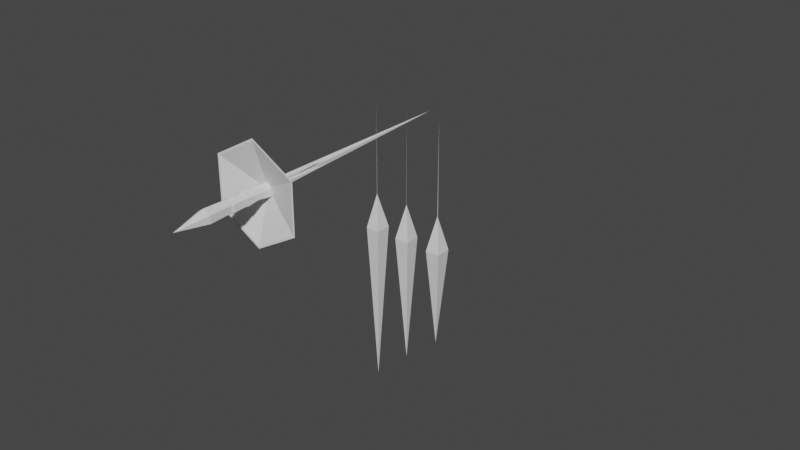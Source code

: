 # Source: Clarity.blend  (saved by Blender 3.6.13; exported with 4.5.12 LTS)
import bpy
from mathutils import Matrix  # noqa: F401  (used for matrix-valued properties, if any)

bpy.ops.wm.read_factory_settings(use_empty=True)
scene = bpy.context.scene
scene.name = 'Scene'

# ---- collections
col_collection = bpy.data.collections.new('Collection'); scene.collection.children.link(col_collection)

# ---- materials (node trees are filled in below, after node groups)
mat_material = bpy.data.materials.new('Material')
mat_material.alpha_threshold = 0.0
mat_material.use_transparent_shadow = False
mat_material.roughness = 0.5
mat_material.line_color = (0.0, 0.0, 0.0, 1.0)
mat_material_001 = bpy.data.materials.new('Material.001')
mat_material_001.alpha_threshold = 0.0
mat_material_001.use_transparent_shadow = False
mat_material_001.roughness = 0.5
mat_material_001.line_color = (0.0, 0.0, 0.0, 1.0)
mat_material_002 = bpy.data.materials.new('Material.002')
mat_material_002.alpha_threshold = 0.0
mat_material_002.use_transparent_shadow = False
mat_material_002.roughness = 0.5
mat_material_002.line_color = (0.0, 0.0, 0.0, 1.0)

# ---- material node trees
mat_material.use_nodes = True; mat_material.node_tree.nodes.clear()
_N = mat_material.node_tree.nodes; _L = mat_material.node_tree.links
n0 = _N.new('ShaderNodeOutputMaterial'); n0.name = 'Material Output'; n0.location = (300, 300)
n1 = _N.new('ShaderNodeBsdfPrincipled'); n1.name = 'Principled BSDF'; n1.location = (10, 300)
n1.distribution = 'GGX'
n1.subsurface_method = 'RANDOM_WALK_SKIN'
n1.inputs[3].default_value = 1.45
n1.inputs[27].default_value = (0.0, 0.0, 0.0, 1.0)
n1.inputs[28].default_value = 1.0
_L.new(n1.outputs[0], n0.inputs[0])
n0.is_active_output = True
mat_material_001.use_nodes = True; mat_material_001.node_tree.nodes.clear()
_N = mat_material_001.node_tree.nodes; _L = mat_material_001.node_tree.links
n0 = _N.new('ShaderNodeOutputMaterial'); n0.name = 'Material Output'; n0.location = (300, 300)
n1 = _N.new('ShaderNodeBsdfPrincipled'); n1.name = 'Principled BSDF'; n1.location = (10, 300)
n1.distribution = 'GGX'
n1.subsurface_method = 'RANDOM_WALK_SKIN'
n1.inputs[3].default_value = 1.45
n1.inputs[27].default_value = (0.0, 0.0, 0.0, 1.0)
n1.inputs[28].default_value = 1.0
_L.new(n1.outputs[0], n0.inputs[0])
n0.is_active_output = True
mat_material_002.use_nodes = True; mat_material_002.node_tree.nodes.clear()
_N = mat_material_002.node_tree.nodes; _L = mat_material_002.node_tree.links
n0 = _N.new('ShaderNodeOutputMaterial'); n0.name = 'Material Output'; n0.location = (300, 300)
n1 = _N.new('ShaderNodeBsdfPrincipled'); n1.name = 'Principled BSDF'; n1.location = (10, 300)
n1.distribution = 'GGX'
n1.subsurface_method = 'RANDOM_WALK_SKIN'
n1.inputs[3].default_value = 1.45
n1.inputs[27].default_value = (0.0, 0.0, 0.0, 1.0)
n1.inputs[28].default_value = 1.0
_L.new(n1.outputs[0], n0.inputs[0])
n0.is_active_output = True

# ---- world
world_world = bpy.data.worlds.new('World'); scene.world = world_world
world_world.use_nodes = True; world_world.node_tree.nodes.clear()
_N = world_world.node_tree.nodes; _L = world_world.node_tree.links
n0 = _N.new('ShaderNodeOutputWorld'); n0.name = 'World Output'; n0.location = (300, 300)
n1 = _N.new('ShaderNodeBackground'); n1.name = 'Background'; n1.location = (10, 300)
n1.inputs[0].default_value = (0.05088, 0.05088, 0.05088, 1.0)
_L.new(n1.outputs[0], n0.inputs[0])
n0.is_active_output = True
world_world.color = (0.05088, 0.05088, 0.05088)
world_world.use_sun_shadow = False
world_world.sun_shadow_jitter_overblur = 0.0

# ---- meshes
me_cube = bpy.data.meshes.new('Cube')
me_cube.from_pydata([(1.913, 3.946, 0.1416), (1.077, 3.522, -0.2043), (1.077, 2.556, -0.4631), (1.913, 2.015, -0.376), (2.75, 2.44, -0.03013), (2.75, 3.406, 0.2287), (0.8781, 1.981, 3.615), (6.572, 7.481, -16.91)], [], [(1, 2, 6), (2, 3, 6), (3, 4, 6), (4, 5, 6), (5, 0, 6), (0, 1, 6), (1, 0, 7), (0, 5, 7), (5, 4, 7), (4, 3, 7), (3, 2, 7), (2, 1, 7)])
_uv = me_cube.uv_layers.new(name='UVMap')
_uv.uv.foreach_set('vector', [0.0, 0.0, 0.0, 0.0, 0.0, 0.0, 0.0, 0.0, 0.0, 0.0, 0.0, 0.0, 0.0, 0.0, 0.0, 0.0, 0.0, 0.0, 0.0, 0.0, 0.0, 0.0, 0.0, 0.0, 0.0, 0.0, 0.0, 0.0, 0.0, 0.0, 0.0, 0.0, 0.0, 0.0, 0.0, 0.0, 0.0, 0.0, 0.0, 0.0, 0.0, 0.0, 0.0, 0.0, 0.0, 0.0, 0.0, 0.0, 0.0, 0.0, 0.0, 0.0, 0.0, 0.0, 0.0, 0.0, 0.0, 0.0, 0.0, 0.0, 0.0, 0.0, 0.0, 0.0, 0.0, 0.0, 0.0, 0.0, 0.0, 0.0, 0.0, 0.0])
me_cube.materials.append(mat_material)
me_cube.use_mirror_vertex_groups = False
me_cube.update()
me_cube_003 = bpy.data.meshes.new('Cube.003')
me_cube_003.from_pydata([(1.863e-09, 1.0, 0.3), (-0.866, 0.5, 0.3), (-0.866, -0.5, 0.3), (1.863e-09, -1.0, 0.3), (0.866, -0.5, 0.3), (0.866, 0.5, 0.3), (3.104e-10, 0.0, 1.3), (0.0, 0.0, -7.0)], [], [(1, 2, 6), (2, 3, 6), (3, 4, 6), (4, 5, 6), (5, 0, 6), (0, 1, 6), (1, 0, 7), (0, 5, 7), (5, 4, 7), (4, 3, 7), (3, 2, 7), (2, 1, 7)])
_uv = me_cube_003.uv_layers.new(name='UVMap')
_uv.uv.foreach_set('vector', [0.0, 0.0, 0.0, 0.0, 0.0, 0.0, 0.0, 0.0, 0.0, 0.0, 0.0, 0.0, 0.0, 0.0, 0.0, 0.0, 0.0, 0.0, 0.0, 0.0, 0.0, 0.0, 0.0, 0.0, 0.0, 0.0, 0.0, 0.0, 0.0, 0.0, 0.0, 0.0, 0.0, 0.0, 0.0, 0.0, 0.0, 0.0, 0.0, 0.0, 0.0, 0.0, 0.0, 0.0, 0.0, 0.0, 0.0, 0.0, 0.0, 0.0, 0.0, 0.0, 0.0, 0.0, 0.0, 0.0, 0.0, 0.0, 0.0, 0.0, 0.0, 0.0, 0.0, 0.0, 0.0, 0.0, 0.0, 0.0, 0.0, 0.0, 0.0, 0.0])
me_cube_003.materials.append(mat_material_001)
me_cube_003.use_mirror_vertex_groups = False
me_cube_003.update()
me_cube_004 = bpy.data.meshes.new('Cube.004')
me_cube_004.from_pydata([(0.08863, 1.0, -1.01), (-0.7737, 0.5, -1.09), (-0.7737, -0.5, -1.09), (0.08863, -1.0, -1.01), (0.9509, -0.5, -0.93), (0.9509, 0.5, -0.93), (-0.3315, -3.416e-07, 3.508), (3.602, -3.06e-06, -40.89), (1.605, -0.3796, -20.72), (1.387, -1.903e-06, -20.74), (2.26, -1.827e-06, -20.66), (2.042, 0.3796, -20.68), (1.605, 0.3796, -20.72), (2.042, -0.3796, -20.68), (-0.5741, -5.916e-07, 0.9854), (-0.3376, -0.4114, 1.007), (0.1355, -0.4114, 1.051), (0.372, -4.733e-07, 1.073), (0.1355, 0.4114, 1.051), (-0.3376, 0.4114, 1.007)], [], [(2, 3, 15), (3, 4, 16), (4, 5, 17), (5, 0, 18), (7, 2, 9), (4, 7, 10), (5, 7, 11), (0, 7, 12), (0, 1, 19), (7, 4, 13), (7, 3, 8), (3, 2, 8), (2, 7, 8), (2, 1, 9), (1, 7, 9), (7, 5, 10), (5, 4, 10), (7, 0, 11), (0, 5, 11), (7, 1, 12), (1, 0, 12), (4, 3, 13), (3, 7, 13), (1, 2, 14), (2, 6, 14), (6, 1, 14), (3, 6, 15), (6, 2, 15), (4, 6, 16), (6, 3, 16), (5, 6, 17), (6, 4, 17), (0, 6, 18), (6, 5, 18), (1, 6, 19), (6, 0, 19)])
_uv = me_cube_004.uv_layers.new(name='UVMap')
_uv.uv.foreach_set('vector', [0.0, 0.0, 0.0, 0.0, 0.0, 0.0, 0.0, 0.0, 0.0, 0.0, 0.0, 0.0, 0.0, 0.0, 0.0, 0.0, 0.0, 0.0, 0.0, 0.0, 0.0, 0.0, 0.0, 0.0, 0.0, 0.0, 0.0, 0.0, 0.0, 0.0, 0.0, 0.0, 0.0, 0.0, 0.0, 0.0, 0.0, 0.0, 0.0, 0.0, 0.0, 0.0, 0.0, 0.0, 0.0, 0.0, 0.0, 0.0, 0.0, 0.0, 0.0, 0.0, 0.0, 0.0, 0.0, 0.0, 0.0, 0.0, 0.0, 0.0, 0.0, 0.0, 0.0, 0.0, 0.0, 0.0, 0.0, 0.0, 0.0, 0.0, 0.0, 0.0, 0.0, 0.0, 0.0, 0.0, 0.0, 0.0, 0.0, 0.0, 0.0, 0.0, 0.0, 0.0, 0.0, 0.0, 0.0, 0.0, 0.0, 0.0, 0.0, 0.0, 0.0, 0.0, 0.0, 0.0, 0.0, 0.0, 0.0, 0.0, 0.0, 0.0, 0.0, 0.0, 0.0, 0.0, 0.0, 0.0, 0.0, 0.0, 0.0, 0.0, 0.0, 0.0, 0.0, 0.0, 0.0, 0.0, 0.0, 0.0, 0.0, 0.0, 0.0, 0.0, 0.0, 0.0, 0.0, 0.0, 0.0, 0.0, 0.0, 0.0, 0.0, 0.0, 0.0, 0.0, 0.0, 0.0, 0.0, 0.0, 0.0, 0.0, 0.0, 0.0, 0.0, 0.0, 0.0, 0.0, 0.0, 0.0, 0.0, 0.0, 0.0, 0.0, 0.0, 0.0, 0.0, 0.0, 0.0, 0.0, 0.0, 0.0, 0.0, 0.0, 0.0, 0.0, 0.0, 0.0, 0.0, 0.0, 0.0, 0.0, 0.0, 0.0, 0.0, 0.0, 0.0, 0.0, 0.0, 0.0, 0.0, 0.0, 0.0, 0.0, 0.0, 0.0, 0.0, 0.0, 0.0, 0.0, 0.0, 0.0, 0.0, 0.0, 0.0, 0.0, 0.0, 0.0, 0.0, 0.0, 0.0, 0.0, 0.0, 0.0, 0.0, 0.0, 0.0, 0.0, 0.0, 0.0, 0.0, 0.0, 0.0, 0.0, 0.0, 0.0])
me_cube_004.materials.append(mat_material_002)
me_cube_004.use_mirror_vertex_groups = False
me_cube_004.update()
me_cube_002 = bpy.data.meshes.new('Cube.002')
me_cube_002.from_pydata([(-4.157, 2.4, -0.9364), (0.0001436, 4.8, -0.9364), (4.157, 2.4, -0.9364), (4.157, -2.4, -0.9364), (0.0001438, -4.8, -0.9364), (-4.157, -2.4, -0.9364), (0.0001437, -7.356e-05, 0.6636), (-3.991, 2.304, -0.9364), (0.0001436, 4.608, -0.9364), (3.991, 2.304, -0.9364), (3.991, -2.304, -0.9364), (0.0001438, -4.608, -0.9364), (-3.991, -2.304, -0.9364), (3.464, -2.8, -0.9364), (2.771, -3.2, -0.9364), (2.079, -3.6, -0.9364), (1.386, -4.0, -0.9364), (0.693, -4.4, -0.9364), (3.326, -2.688, -0.9364), (2.661, -3.072, -0.9364), (1.995, -3.456, -0.9364), (1.33, -3.84, -0.9364), (0.6653, -4.224, -0.9364), (-4.157, -1.6, -0.9364), (-4.157, -0.8001, -0.9364), (-4.157, -7.35e-05, -0.9364), (-4.157, 0.7999, -0.9364), (-4.157, 1.6, -0.9364), (-3.991, -1.536, -0.9364), (-3.991, -0.7681, -0.9364), (-3.991, -7.342e-05, -0.9364), (-3.991, 0.7679, -0.9364), (-3.991, 1.536, -0.9364), (-0.6927, -4.4, -0.9364), (-1.385, -4.0, -0.9364), (-2.078, -3.6, -0.9364), (-2.771, -3.2, -0.9364), (-3.464, -2.8, -0.9364), (-0.665, -4.224, -0.9364), (-1.33, -3.84, -0.9364), (-1.995, -3.456, -0.9364), (-2.66, -3.072, -0.9364), (-3.325, -2.688, -0.9364), (0.693, 4.4, -0.9364), (1.386, 4.0, -0.9364), (2.079, 3.6, -0.9364), (2.771, 3.2, -0.9364), (3.464, 2.8, -0.9364), (0.6653, 4.224, -0.9364), (1.33, 3.84, -0.9364), (1.995, 3.456, -0.9364), (2.661, 3.072, -0.9364), (3.326, 2.688, -0.9364), (4.157, 1.6, -0.9364), (4.157, 0.7999, -0.9364), (4.157, -7.36e-05, -0.9364), (4.157, -0.8001, -0.9364), (4.157, -1.6, -0.9364), (3.991, 1.536, -0.9364), (3.991, 0.7679, -0.9364), (3.991, -7.368e-05, -0.9364), (3.991, -0.7681, -0.9364), (3.991, -1.536, -0.9364), (-3.464, 2.8, -0.9364), (-2.771, 3.2, -0.9364), (-2.078, 3.6, -0.9364), (-1.385, 4.0, -0.9364), (-0.6927, 4.4, -0.9364), (-3.325, 2.688, -0.9364), (-2.66, 3.072, -0.9364), (-1.995, 3.456, -0.9364), (-1.33, 3.84, -0.9364), (-0.665, 4.224, -0.9364), (-0.1644, -0.2943, 0.6899), (0.1736, -0.2941, 0.6916), (0.3364, -0.001827, 0.6899), (-0.3307, -0.001002, 0.6899), (-0.1636, 0.2877, 0.6899), (0.1725, 0.2917, 0.6899), (-0.1644, -0.2943, 0.5342), (0.1736, -0.2941, 0.5359), (0.3364, -0.001827, 0.5342), (-0.3307, -0.001002, 0.5342), (-0.1636, 0.2877, 0.5342), (0.1725, 0.2917, 0.5342), (0.003947, -0.002406, 0.755), (0.0001435, -7.369e-05, 0.4622), (-1.101, -1.908, -0.09445), (1.102, 1.908, -0.09445), (-1.101, 1.908, -0.09445), (-2.203, -7.353e-05, -0.09445), (1.102, -1.908, -0.09445), (2.203, -7.359e-05, -0.09445)], [(13, 18), (14, 19), (15, 20), (16, 21), (17, 22), (23, 28), (24, 29), (25, 30), (26, 31), (27, 32), (33, 38), (34, 39), (35, 40), (36, 41), (37, 42), (43, 48), (44, 49), (45, 50), (46, 51), (47, 52), (53, 58), (54, 59), (55, 60), (56, 61), (57, 62), (63, 68), (64, 69), (65, 70), (66, 71), (67, 72), (77, 83)], [(1, 67, 66, 65, 89), (2, 47, 46, 45, 88), (3, 57, 56, 55, 92), (4, 17, 16, 15, 91), (0, 27, 26, 25, 90), (73, 79, 4), (73, 5, 79), (74, 4, 80), (74, 80, 3), (75, 3, 81), (75, 81, 2), (78, 2, 84), (78, 84, 1), (1, 83, 0, 77), (76, 0, 82), (76, 82, 5), (5, 73, 4, 74, 3, 75, 2, 78, 1, 77, 0, 76), (75, 78, 85), (78, 77, 85), (77, 76, 85), (76, 73, 85), (73, 74, 85), (74, 75, 85), (4, 11, 10, 3), (3, 10, 9, 2), (2, 9, 8, 1), (8, 7, 0, 1), (12, 5, 0, 7), (5, 12, 11, 4), (7, 68, 86), (68, 69, 86), (69, 70, 86), (70, 71, 86), (71, 72, 86), (72, 8, 86), (8, 48, 86), (48, 49, 86), (49, 50, 86), (50, 51, 86), (51, 52, 86), (52, 9, 86), (9, 58, 86), (58, 59, 86), (59, 60, 86), (60, 61, 86), (61, 62, 86), (62, 10, 86), (10, 18, 86), (18, 19, 86), (19, 20, 86), (20, 21, 86), (21, 22, 86), (22, 11, 86), (11, 38, 86), (38, 39, 86), (39, 40, 86), (40, 41, 86), (41, 42, 86), (42, 12, 86), (12, 28, 86), (28, 29, 86), (29, 30, 86), (30, 31, 86), (31, 32, 86), (32, 7, 86), (5, 37, 36, 35, 87), (4, 6, 87), (6, 5, 87), (33, 4, 87, 35, 34), (1, 6, 88), (6, 2, 88), (43, 1, 88, 45, 44), (3, 6, 91), (2, 6, 92), (0, 6, 89), (5, 6, 90), (6, 1, 89), (63, 0, 89, 65, 64), (6, 0, 90), (23, 5, 90, 25, 24), (6, 4, 91), (13, 3, 91, 15, 14), (6, 3, 92), (53, 2, 92, 55, 54)])
_uv = me_cube_002.uv_layers.new(name='UVMap')
_uv.uv.foreach_set('vector', [0.4578, 0.37, 0.4232, 0.39, 0.3886, 0.41, 0.3539, 0.43, 0.302, 0.34, 0.4578, 0.13, 0.4578, 0.17, 0.4578, 0.21, 0.4578, 0.25, 0.3539, 0.25, 0.25, 0.01, 0.2846, 0.03, 0.3193, 0.05, 0.3539, 0.07, 0.302, 0.16, 0.04215, 0.13, 0.07679, 0.11, 0.1114, 0.09, 0.1461, 0.07, 0.198, 0.16, 0.25, 0.49, 0.2154, 0.47, 0.1807, 0.45, 0.1461, 0.43, 0.198, 0.34, 0.0, 0.0, 0.0, 0.0, 0.0, 0.0, 0.0, 0.0, 0.0, 0.0, 0.0, 0.0, 0.0, 0.0, 0.0, 0.0, 0.0, 0.0, 0.0, 0.0, 0.0, 0.0, 0.0, 0.0, 0.0, 0.0, 0.0, 0.0, 0.0, 0.0, 0.0, 0.0, 0.0, 0.0, 0.0, 0.0, 0.0, 0.0, 0.0, 0.0, 0.0, 0.0, 0.0, 0.0, 0.0, 0.0, 0.0, 0.0, 0.0, 0.0, 0.0, 0.0, 0.0, 0.0, 0.0, 0.0, 0.0, 0.0, 0.0, 0.0, 0.0, 0.0, 0.0, 0.0, 0.0, 0.0, 0.0, 0.0, 0.0, 0.0, 0.0, 0.0, 0.0, 0.0, 0.0, 0.0, 0.0, 0.0, 0.0, 0.0, 0.0, 0.0, 0.0, 0.0, 0.0, 0.0, 0.0, 0.0, 0.0, 0.0, 0.0, 0.0, 0.0, 0.0, 0.0, 0.0, 0.0, 0.0, 0.0, 0.0, 0.0, 0.0, 0.0, 0.0, 0.0, 0.0, 0.0, 0.0, 0.0, 0.0, 0.0, 0.0, 0.0, 0.0, 0.0, 0.0, 0.0, 0.0, 0.0, 0.0, 0.0, 0.0, 0.0, 0.0, 0.0, 0.0, 0.0, 0.0, 0.0, 0.0, 0.0, 0.0, 0.0, 0.0, 0.0, 0.0, 0.0, 0.0, 0.0, 0.0, 0.0, 0.0, 0.0, 0.0, 0.0, 0.0, 0.0, 0.0, 0.0, 0.0, 0.0, 0.0, 0.0, 0.0, 0.0, 0.0, 0.0, 0.0, 0.0, 0.0, 0.0, 0.0, 0.0, 0.0, 0.0, 0.0, 0.0, 0.0, 0.0, 0.0, 0.0, 0.0, 0.0, 0.0, 0.0, 0.0, 0.75, 0.49, 0.7846, 0.47, 0.75, 0.25, 0.7846, 0.47, 0.8193, 0.45, 0.75, 0.25, 0.8193, 0.45, 0.8539, 0.43, 0.75, 0.25, 0.8539, 0.43, 0.8886, 0.41, 0.75, 0.25, 0.8886, 0.41, 0.9232, 0.39, 0.75, 0.25, 0.9232, 0.39, 0.9578, 0.37, 0.75, 0.25, 0.9578, 0.37, 0.9578, 0.33, 0.75, 0.25, 0.9578, 0.33, 0.9578, 0.29, 0.75, 0.25, 0.9578, 0.29, 0.9578, 0.25, 0.75, 0.25, 0.9578, 0.25, 0.9578, 0.21, 0.75, 0.25, 0.9578, 0.21, 0.9578, 0.17, 0.75, 0.25, 0.9578, 0.17, 0.9578, 0.13, 0.75, 0.25, 0.9578, 0.13, 0.9232, 0.11, 0.75, 0.25, 0.9232, 0.11, 0.8886, 0.09, 0.75, 0.25, 0.8886, 0.09, 0.8539, 0.07, 0.75, 0.25, 0.8539, 0.07, 0.8193, 0.05, 0.75, 0.25, 0.8193, 0.05, 0.7846, 0.03, 0.75, 0.25, 0.7846, 0.03, 0.75, 0.01, 0.75, 0.25, 0.75, 0.01, 0.7154, 0.03, 0.75, 0.25, 0.7154, 0.03, 0.6807, 0.05, 0.75, 0.25, 0.6807, 0.05, 0.6461, 0.07, 0.75, 0.25, 0.6461, 0.07, 0.6114, 0.09, 0.75, 0.25, 0.6114, 0.09, 0.5768, 0.11, 0.75, 0.25, 0.5768, 0.11, 0.5422, 0.13, 0.75, 0.25, 0.5422, 0.13, 0.5422, 0.17, 0.75, 0.25, 0.5422, 0.17, 0.5422, 0.21, 0.75, 0.25, 0.5422, 0.21, 0.5422, 0.25, 0.75, 0.25, 0.5422, 0.25, 0.5422, 0.29, 0.75, 0.25, 0.5422, 0.29, 0.5422, 0.33, 0.75, 0.25, 0.5422, 0.33, 0.5422, 0.37, 0.75, 0.25, 0.5422, 0.37, 0.5768, 0.39, 0.75, 0.25, 0.5768, 0.39, 0.6114, 0.41, 0.75, 0.25, 0.6114, 0.41, 0.6461, 0.43, 0.75, 0.25, 0.6461, 0.43, 0.6807, 0.45, 0.75, 0.25, 0.6807, 0.45, 0.7154, 0.47, 0.75, 0.25, 0.7154, 0.47, 0.75, 0.49, 0.75, 0.25, 0.04215, 0.37, 0.04215, 0.33, 0.04215, 0.29, 0.04215, 0.25, 0.1461, 0.25, 0.04215, 0.13, 0.25, 0.25, 0.1461, 0.25, 0.25, 0.25, 0.04215, 0.37, 0.1461, 0.25, 0.04215, 0.17, 0.04215, 0.13, 0.1461, 0.25, 0.04215, 0.25, 0.04215, 0.21, 0.4578, 0.37, 0.25, 0.25, 0.3539, 0.25, 0.25, 0.25, 0.4578, 0.13, 0.3539, 0.25, 0.4578, 0.33, 0.4578, 0.37, 0.3539, 0.25, 0.4578, 0.25, 0.4578, 0.29, 0.25, 0.01, 0.25, 0.25, 0.198, 0.16, 0.4578, 0.13, 0.25, 0.25, 0.302, 0.16, 0.25, 0.49, 0.25, 0.25, 0.302, 0.34, 0.04215, 0.37, 0.25, 0.25, 0.198, 0.34, 0.25, 0.25, 0.4578, 0.37, 0.302, 0.34, 0.2846, 0.47, 0.25, 0.49, 0.302, 0.34, 0.3539, 0.43, 0.3193, 0.45, 0.25, 0.25, 0.25, 0.49, 0.198, 0.34, 0.07679, 0.39, 0.04215, 0.37, 0.198, 0.34, 0.1461, 0.43, 0.1114, 0.41, 0.25, 0.25, 0.04215, 0.13, 0.198, 0.16, 0.2154, 0.03, 0.25, 0.01, 0.198, 0.16, 0.1461, 0.07, 0.1807, 0.05, 0.25, 0.25, 0.25, 0.01, 0.302, 0.16, 0.4232, 0.11, 0.4578, 0.13, 0.302, 0.16, 0.3539, 0.07, 0.3886, 0.09])
me_cube_002.update()
me_cube_005 = bpy.data.meshes.new('Cube.005')
me_cube_005.from_pydata([(0.008565, 0.02732, 4.074), (0.8604, 0.8631, 0.2349), (-0.08045, 0.06242, -18.28), (0.8323, -0.8183, 0.2309), (-0.721, 0.8898, 0.2221), (-0.7491, -0.7916, 0.2181), (-0.01178, 0.04452, 14.75), (0.05898, 0.02307, -6.652)], [], [(5, 4, 2), (3, 0, 5), (5, 0, 4), (3, 5, 2), (1, 0, 3), (4, 0, 1), (1, 3, 2), (4, 1, 2), (2, 0, 6, 7)])
_uv = me_cube_005.uv_layers.new(name='UVMap')
_uv.uv.foreach_set('vector', [0.375, 0.0, 0.375, 0.25, 0.375, 0.0, 0.375, 0.75, 0.625, 1.0, 0.375, 1.0, 0.375, 0.0, 0.625, 0.25, 0.375, 0.25, 0.375, 0.75, 0.375, 1.0, 0.375, 0.75, 0.375, 0.5, 0.625, 0.75, 0.375, 0.75, 0.375, 0.25, 0.625, 0.5, 0.375, 0.5, 0.375, 0.5, 0.375, 0.75, 0.375, 0.5, 0.375, 0.25, 0.375, 0.5, 0.375, 0.25, 0.0, 0.0, 0.0, 0.0, 0.0, 0.0, 0.0, 0.0])
me_cube_005.materials.append(mat_material)
me_cube_005.use_mirror_vertex_groups = False
me_cube_005.update()
me_cube_006 = bpy.data.meshes.new('Cube.006')
me_cube_006.from_pydata([(-0.007325, -0.01223, 4.079), (0.7417, 0.8756, 0.2379), (0.0224, 0.05081, -14.37), (0.7891, -0.8054, 0.2272), (-0.8394, 0.8312, 0.2345), (-0.792, -0.8498, 0.2238), (-0.005707, -0.0365, 14.75), (-0.06254, 0.02653, -6.648)], [], [(5, 4, 2), (3, 0, 5), (5, 0, 4), (3, 5, 2), (1, 0, 3), (4, 0, 1), (1, 3, 2), (4, 1, 2), (2, 0, 6, 7)])
_uv = me_cube_006.uv_layers.new(name='UVMap')
_uv.uv.foreach_set('vector', [0.375, 0.0, 0.375, 0.25, 0.375, 0.0, 0.375, 0.75, 0.625, 1.0, 0.375, 1.0, 0.375, 0.0, 0.625, 0.25, 0.375, 0.25, 0.375, 0.75, 0.375, 1.0, 0.375, 0.75, 0.375, 0.5, 0.625, 0.75, 0.375, 0.75, 0.375, 0.25, 0.625, 0.5, 0.375, 0.5, 0.375, 0.5, 0.375, 0.75, 0.375, 0.5, 0.375, 0.25, 0.375, 0.5, 0.375, 0.25, 0.0, 0.0, 0.0, 0.0, 0.0, 0.0, 0.0, 0.0])
me_cube_006.materials.append(mat_material)
me_cube_006.use_mirror_vertex_groups = False
me_cube_006.update()
me_cube_008 = bpy.data.meshes.new('Cube.008')
me_cube_008.from_pydata([(-0.0005685, -0.0201, 4.047), (0.8513, -0.8559, 0.2008), (0.01198, 0.02395, -10.85), (0.8231, 0.8255, 0.1968), (-0.7301, -0.8826, 0.2025), (-0.7583, 0.7988, 0.1985), (-0.004071, -0.01238, 14.36), (0.04904, 0.001793, -1.643)], [], [(5, 2, 4), (3, 5, 0), (5, 4, 0), (3, 2, 5), (1, 3, 0), (4, 1, 0), (1, 2, 3), (4, 2, 1), (2, 0, 6, 7)])
_uv = me_cube_008.uv_layers.new(name='UVMap')
_uv.uv.foreach_set('vector', [0.375, 0.0, 0.375, 0.0, 0.375, 0.25, 0.375, 0.75, 0.375, 1.0, 0.625, 1.0, 0.375, 0.0, 0.375, 0.25, 0.625, 0.25, 0.375, 0.75, 0.375, 0.75, 0.375, 1.0, 0.375, 0.5, 0.375, 0.75, 0.625, 0.75, 0.375, 0.25, 0.375, 0.5, 0.625, 0.5, 0.375, 0.5, 0.375, 0.5, 0.375, 0.75, 0.375, 0.25, 0.375, 0.25, 0.375, 0.5, 0.0, 0.0, 0.0, 0.0, 0.0, 0.0, 0.0, 0.0])
me_cube_008.materials.append(mat_material)
me_cube_008.use_mirror_vertex_groups = False
me_cube_008.update()
me_cube_009 = bpy.data.meshes.new('Cube.009')
me_cube_009.from_pydata([(2.057, -2.111, -0.3174), (1.22, -2.652, -0.4045), (1.22, -3.618, -0.1457), (2.057, -4.043, 0.2002), (2.893, -3.502, 0.2873), (2.893, -2.536, 0.02848), (1.021, -2.077, 3.673), (4.904, -5.827, -10.32)], [], [(1, 6, 0), (0, 6, 5), (5, 6, 4), (4, 6, 3), (3, 6, 2), (2, 6, 1), (1, 7, 2), (2, 7, 3), (3, 7, 4), (4, 7, 5), (5, 7, 0), (0, 7, 1)])
_uv = me_cube_009.uv_layers.new(name='UVMap')
_uv.uv.foreach_set('vector', [0.0, 0.0, 0.0, 0.0, 0.0, 0.0, 0.0, 0.0, 0.0, 0.0, 0.0, 0.0, 0.0, 0.0, 0.0, 0.0, 0.0, 0.0, 0.0, 0.0, 0.0, 0.0, 0.0, 0.0, 0.0, 0.0, 0.0, 0.0, 0.0, 0.0, 0.0, 0.0, 0.0, 0.0, 0.0, 0.0, 0.0, 0.0, 0.0, 0.0, 0.0, 0.0, 0.0, 0.0, 0.0, 0.0, 0.0, 0.0, 0.0, 0.0, 0.0, 0.0, 0.0, 0.0, 0.0, 0.0, 0.0, 0.0, 0.0, 0.0, 0.0, 0.0, 0.0, 0.0, 0.0, 0.0, 0.0, 0.0, 0.0, 0.0, 0.0, 0.0])
me_cube_009.materials.append(mat_material)
me_cube_009.use_mirror_vertex_groups = False
me_cube_009.update()
me_cube_010 = bpy.data.meshes.new('Cube.010')
me_cube_010.from_pydata([(3.914, 1.0, -0.04685), (3.077, 0.5, -0.271), (3.077, -0.5, -0.271), (3.914, -1.0, -0.04685), (4.75, -0.5, 0.1773), (4.75, 0.5, 0.1773), (2.878, 2.773e-08, 3.817), (7.796, -6.552e-08, -14.54)], [], [(1, 2, 6), (2, 3, 6), (3, 4, 6), (4, 5, 6), (5, 0, 6), (0, 1, 6), (1, 0, 7), (0, 5, 7), (5, 4, 7), (4, 3, 7), (3, 2, 7), (2, 1, 7)])
_uv = me_cube_010.uv_layers.new(name='UVMap')
_uv.uv.foreach_set('vector', [0.0, 0.0, 0.0, 0.0, 0.0, 0.0, 0.0, 0.0, 0.0, 0.0, 0.0, 0.0, 0.0, 0.0, 0.0, 0.0, 0.0, 0.0, 0.0, 0.0, 0.0, 0.0, 0.0, 0.0, 0.0, 0.0, 0.0, 0.0, 0.0, 0.0, 0.0, 0.0, 0.0, 0.0, 0.0, 0.0, 0.0, 0.0, 0.0, 0.0, 0.0, 0.0, 0.0, 0.0, 0.0, 0.0, 0.0, 0.0, 0.0, 0.0, 0.0, 0.0, 0.0, 0.0, 0.0, 0.0, 0.0, 0.0, 0.0, 0.0, 0.0, 0.0, 0.0, 0.0, 0.0, 0.0, 0.0, 0.0, 0.0, 0.0, 0.0, 0.0])
me_cube_010.materials.append(mat_material)
me_cube_010.use_mirror_vertex_groups = False
me_cube_010.update()
me_cube_011 = bpy.data.meshes.new('Cube.011')
me_cube_011.from_pydata([(-1.912, 3.848, 0.1416), (-2.749, 3.307, 0.2287), (-2.749, 2.341, -0.03013), (-1.912, 1.916, -0.376), (-1.076, 2.457, -0.4631), (-1.076, 3.423, -0.2043), (-0.8768, 1.882, 3.615), (-6.571, 7.382, -16.91)], [], [(1, 2, 6), (2, 3, 6), (3, 4, 6), (4, 5, 6), (5, 0, 6), (0, 1, 6), (1, 0, 7), (0, 5, 7), (5, 4, 7), (4, 3, 7), (3, 2, 7), (2, 1, 7)])
_uv = me_cube_011.uv_layers.new(name='UVMap')
_uv.uv.foreach_set('vector', [0.0, 0.0, 0.0, 0.0, 0.0, 0.0, 0.0, 0.0, 0.0, 0.0, 0.0, 0.0, 0.0, 0.0, 0.0, 0.0, 0.0, 0.0, 0.0, 0.0, 0.0, 0.0, 0.0, 0.0, 0.0, 0.0, 0.0, 0.0, 0.0, 0.0, 0.0, 0.0, 0.0, 0.0, 0.0, 0.0, 0.0, 0.0, 0.0, 0.0, 0.0, 0.0, 0.0, 0.0, 0.0, 0.0, 0.0, 0.0, 0.0, 0.0, 0.0, 0.0, 0.0, 0.0, 0.0, 0.0, 0.0, 0.0, 0.0, 0.0, 0.0, 0.0, 0.0, 0.0, 0.0, 0.0, 0.0, 0.0, 0.0, 0.0, 0.0, 0.0])
me_cube_011.materials.append(mat_material)
me_cube_011.use_mirror_vertex_groups = False
me_cube_011.update()
me_cube_012 = bpy.data.meshes.new('Cube.012')
me_cube_012.from_pydata([(-2.057, -2.071, -0.3174), (-2.893, -2.496, 0.02848), (-2.893, -3.462, 0.2873), (-2.057, -4.003, 0.2002), (-1.22, -3.578, -0.1457), (-1.22, -2.612, -0.4045), (-1.021, -2.037, 3.673), (-4.904, -5.787, -10.32)], [], [(1, 6, 0), (0, 6, 5), (5, 6, 4), (4, 6, 3), (3, 6, 2), (2, 6, 1), (1, 7, 2), (2, 7, 3), (3, 7, 4), (4, 7, 5), (5, 7, 0), (0, 7, 1)])
_uv = me_cube_012.uv_layers.new(name='UVMap')
_uv.uv.foreach_set('vector', [0.0, 0.0, 0.0, 0.0, 0.0, 0.0, 0.0, 0.0, 0.0, 0.0, 0.0, 0.0, 0.0, 0.0, 0.0, 0.0, 0.0, 0.0, 0.0, 0.0, 0.0, 0.0, 0.0, 0.0, 0.0, 0.0, 0.0, 0.0, 0.0, 0.0, 0.0, 0.0, 0.0, 0.0, 0.0, 0.0, 0.0, 0.0, 0.0, 0.0, 0.0, 0.0, 0.0, 0.0, 0.0, 0.0, 0.0, 0.0, 0.0, 0.0, 0.0, 0.0, 0.0, 0.0, 0.0, 0.0, 0.0, 0.0, 0.0, 0.0, 0.0, 0.0, 0.0, 0.0, 0.0, 0.0, 0.0, 0.0, 0.0, 0.0, 0.0, 0.0])
me_cube_012.materials.append(mat_material)
me_cube_012.use_mirror_vertex_groups = False
me_cube_012.update()
me_cube_013 = bpy.data.meshes.new('Cube.013')
me_cube_013.from_pydata([(-3.958, 1.0, -0.04685), (-4.795, 0.5, 0.1773), (-4.795, -0.5, 0.1773), (-3.958, -1.0, -0.04685), (-3.122, -0.5, -0.271), (-3.122, 0.5, -0.271), (-2.923, 2.775e-08, 3.817), (-7.841, -6.55e-08, -14.54)], [], [(1, 2, 6), (2, 3, 6), (3, 4, 6), (4, 5, 6), (5, 0, 6), (0, 1, 6), (1, 0, 7), (0, 5, 7), (5, 4, 7), (4, 3, 7), (3, 2, 7), (2, 1, 7)])
_uv = me_cube_013.uv_layers.new(name='UVMap')
_uv.uv.foreach_set('vector', [0.0, 0.0, 0.0, 0.0, 0.0, 0.0, 0.0, 0.0, 0.0, 0.0, 0.0, 0.0, 0.0, 0.0, 0.0, 0.0, 0.0, 0.0, 0.0, 0.0, 0.0, 0.0, 0.0, 0.0, 0.0, 0.0, 0.0, 0.0, 0.0, 0.0, 0.0, 0.0, 0.0, 0.0, 0.0, 0.0, 0.0, 0.0, 0.0, 0.0, 0.0, 0.0, 0.0, 0.0, 0.0, 0.0, 0.0, 0.0, 0.0, 0.0, 0.0, 0.0, 0.0, 0.0, 0.0, 0.0, 0.0, 0.0, 0.0, 0.0, 0.0, 0.0, 0.0, 0.0, 0.0, 0.0, 0.0, 0.0, 0.0, 0.0, 0.0, 0.0])
me_cube_013.materials.append(mat_material)
me_cube_013.use_mirror_vertex_groups = False
me_cube_013.update()
arm_armature_001 = bpy.data.armatures.new('Armature.001')  # bones are not reproduced

# ---- objects
ob_backleft = bpy.data.objects.new('BackLeft', me_cube)
ob_center = bpy.data.objects.new('Center', me_cube_003)
ob_arm = bpy.data.objects.new('Arm', me_cube_004)
ob_hat = bpy.data.objects.new('Hat', me_cube_002)
ob_longshard = bpy.data.objects.new('LongShard', me_cube_005)
ob_mediumshard = bpy.data.objects.new('MediumShard', me_cube_006)
ob_shortshard = bpy.data.objects.new('ShortShard', me_cube_008)
ob_frontleft = bpy.data.objects.new('FrontLeft', me_cube_009)
ob_middleleft = bpy.data.objects.new('MiddleLeft', me_cube_010)
ob_backright = bpy.data.objects.new('BackRight', me_cube_011)
ob_frontright = bpy.data.objects.new('FrontRight', me_cube_012)
ob_middleright = bpy.data.objects.new('MiddleRight', me_cube_013)
ob_armature = bpy.data.objects.new('Armature', arm_armature_001)

# ---- transforms, parenting, visibility, modifiers, constraints
ob_backleft.parent = ob_armature
ob_backleft.matrix_parent_inverse = Matrix(((-0.9671, -0.008599, -0.2542, 1.822), (0.2415, 0.2829, -0.9283, -11.36), (0.0799, -0.9591, -0.2715, 2.621), (-0.0, 0.0, 0.0, 1.0)))
ob_backleft.location = (0.0, 0.0, 0.0)
ob_backleft.lock_rotations_4d = False
ob_backleft.empty_display_type = 'ARROWS'
ob_backleft.lineart.crease_threshold = 0.0
ob_center.parent = ob_armature
ob_center.matrix_parent_inverse = Matrix(((1.0, 2.384e-07, -0.0, 0.02107), (-2.842e-14, 1.192e-07, 1.0, -11.03), (2.384e-07, -1.0, 0.0, -0.08476), (-0.0, 0.0, -0.0, 1.0)))
ob_center.location = (0.0, 0.0, 10.0)
ob_center.lock_rotations_4d = False
ob_center.empty_display_type = 'ARROWS'
ob_center.lineart.crease_threshold = 0.0
ob_arm.parent = ob_armature
ob_arm.matrix_parent_inverse = Matrix(((-0.5529, 2.634e-07, 0.8333, -9.481), (-0.8333, 1.699e-08, -0.5529, -10.54), (-1.598e-07, -1.0, 9.086e-08, -1.408e-06), (0.0, 0.0, -0.0, 1.0)))
ob_arm.location = (-5.0, 0.0, 8.194)
ob_arm.rotation_euler = (4.97e-09, 1.047, -1.217e-16)
ob_arm.lock_rotations_4d = False
ob_arm.empty_display_type = 'ARROWS'
ob_arm.lineart.crease_threshold = 0.0
ob_hat.parent = ob_armature
ob_hat.matrix_parent_inverse = Matrix(((1.0, 2.384e-07, -0.0, 0.02107), (-2.842e-14, 1.192e-07, 1.0, -15.52), (2.384e-07, -1.0, 0.0, -0.08476), (-0.0, 0.0, -0.0, 1.0)))
ob_hat.location = (0.0, 0.0, 14.5)
ob_hat.scale = (1.43, 1.43, 1.43)
ob_hat.instance_type = 'FACES'
ob_longshard.location = (16.0, 0.0, 0.0)
ob_longshard.lock_rotations_4d = False
ob_longshard.empty_display_type = 'ARROWS'
ob_longshard.lineart.crease_threshold = 0.0
ob_mediumshard.location = (20.0, 0.0, 0.0)
ob_mediumshard.lock_rotations_4d = False
ob_mediumshard.empty_display_type = 'ARROWS'
ob_mediumshard.lineart.crease_threshold = 0.0
ob_shortshard.location = (24.0, 0.0, 0.0)
ob_shortshard.lock_rotations_4d = False
ob_shortshard.empty_display_type = 'ARROWS'
ob_shortshard.lineart.crease_threshold = 0.0
ob_frontleft.parent = ob_armature
ob_frontleft.matrix_parent_inverse = Matrix(((-0.965, 0.004051, -0.2624, 1.966), (0.2534, -0.245, -0.9358, -5.619), (-0.06808, -0.9695, 0.2354, -2.784), (0.0, 0.0, 0.0, 1.0)))
ob_frontleft.location = (0.0, 0.0, 0.0)
ob_frontleft.lock_rotations_4d = False
ob_frontleft.empty_display_type = 'ARROWS'
ob_frontleft.lineart.crease_threshold = 0.0
ob_middleleft.parent = ob_armature
ob_middleleft.matrix_parent_inverse = Matrix(((-0.9576, 0.009274, -0.2879, 3.784), (0.2879, 0.003833, -0.9577, -7.415), (-0.007778, -0.9999, -0.00634, 0.03834), (-0.0, 0.0, 0.0, 1.0)))
ob_middleleft.location = (0.0, 0.0, 0.0)
ob_middleleft.lock_rotations_4d = False
ob_middleleft.empty_display_type = 'ARROWS'
ob_middleleft.lineart.crease_threshold = 0.0
ob_backright.parent = ob_armature
ob_backright.matrix_parent_inverse = Matrix(((-0.9671, 0.008599, 0.2542, -1.822), (-0.2415, 0.2829, -0.9283, -11.36), (-0.0799, -0.9591, -0.2715, 2.621), (-0.0, 0.0, -0.0, 1.0)))
ob_backright.location = (0.0, 0.0, 0.0)
ob_backright.lock_rotations_4d = False
ob_backright.empty_display_type = 'ARROWS'
ob_backright.lineart.crease_threshold = 0.0
ob_frontright.parent = ob_armature
ob_frontright.matrix_parent_inverse = Matrix(((-0.965, -0.004051, 0.2624, -1.966), (-0.2534, -0.245, -0.9358, -5.619), (0.06808, -0.9695, 0.2354, -2.784), (-0.0, 0.0, -0.0, 1.0)))
ob_frontright.location = (0.0, 0.0, 0.0)
ob_frontright.lock_rotations_4d = False
ob_frontright.empty_display_type = 'ARROWS'
ob_frontright.lineart.crease_threshold = 0.0
ob_middleright.parent = ob_armature
ob_middleright.matrix_parent_inverse = Matrix(((-0.9576, -0.009274, 0.2879, -3.784), (-0.2879, 0.003833, -0.9577, -7.415), (0.007778, -0.9999, -0.00634, 0.03834), (0.0, 0.0, -0.0, 1.0)))
ob_middleright.location = (0.0, 0.0, 0.0)
ob_middleright.lock_rotations_4d = False
ob_middleright.empty_display_type = 'ARROWS'
ob_middleright.lineart.crease_threshold = 0.0
ob_armature.location = (0.0, 0.0, 0.0)

# ---- collection membership
col_collection.objects.link(ob_backleft)
col_collection.objects.link(ob_center)
col_collection.objects.link(ob_arm)
col_collection.objects.link(ob_hat)
col_collection.objects.link(ob_longshard)
col_collection.objects.link(ob_mediumshard)
col_collection.objects.link(ob_shortshard)
col_collection.objects.link(ob_frontleft)
col_collection.objects.link(ob_middleleft)
col_collection.objects.link(ob_backright)
col_collection.objects.link(ob_frontright)
col_collection.objects.link(ob_middleright)
col_collection.objects.link(ob_armature)

# ---- scene / render settings (as saved in the file)
scene.frame_start = 1; scene.frame_end = 560; scene.frame_set(0)
scene.render.engine = 'BLENDER_EEVEE_NEXT'
scene.render.fps = 60
scene.cycles.sampling_pattern = 'TABULATED_SOBOL'
scene.view_settings.view_transform = 'Filmic'
bpy.context.view_layer.update()

# ---- added for rendering (the .blend has no active camera and no usable light): camera, sun
cam_auto = bpy.data.cameras.new('AutoCamera')
cam_auto.lens = 50.0
cam_auto.sensor_width = 36.0
cam_auto.clip_end = 1196.61
ob_auto_camera = bpy.data.objects.new('AutoCamera', cam_auto)
scene.collection.objects.link(ob_auto_camera)
ob_auto_camera.location = (84.4541, -78.3913, 53.7195)
ob_auto_camera.rotation_euler = (1.09748, -7.21219e-08, 0.694738)
scene.camera = ob_auto_camera
light_auto_sun = bpy.data.lights.new('AutoSun', 'SUN')
light_auto_sun.energy = 3.0
light_auto_sun.angle = 0.0523599
ob_auto_sun = bpy.data.objects.new('AutoSun', light_auto_sun)
scene.collection.objects.link(ob_auto_sun)
ob_auto_sun.rotation_euler = (0.872665, 0.174533, 0.523599)
bpy.context.view_layer.update()
